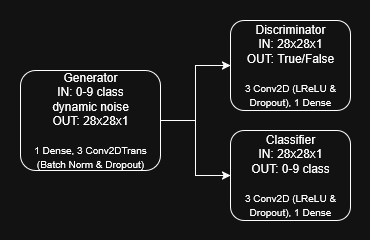

The diagram above was exported from draw.io. Its source (the exported page's mxGraphModel, read from the mxfile embedded in the PNG):
<mxGraphModel dx="984" dy="358" grid="1" gridSize="10" guides="1" tooltips="1" connect="1" arrows="1" fold="1" page="1" pageScale="1" pageWidth="850" pageHeight="1100" math="0" shadow="0">
  <root>
    <mxCell id="0" />
    <mxCell id="1" parent="0" />
    <mxCell id="PYsBXqxOTQmkdNrQpKFC-1" value="&lt;div&gt;Discriminator&lt;/div&gt;&lt;div&gt;IN: 28x28x1&lt;/div&gt;&lt;div&gt;OUT: True/False&lt;/div&gt;&lt;div&gt;&lt;font style=&quot;font-size: 8px;&quot;&gt;&lt;br&gt;&lt;/font&gt;&lt;/div&gt;&lt;div&gt;&lt;font style=&quot;font-size: 10px;&quot;&gt;3 Conv2D (LReLU &amp;amp; Dropout), 1 Dense&lt;/font&gt;&lt;/div&gt;" style="rounded=1;whiteSpace=wrap;html=1;" vertex="1" parent="1">
      <mxGeometry x="400" y="240" width="120" height="90" as="geometry" />
    </mxCell>
    <mxCell id="PYsBXqxOTQmkdNrQpKFC-2" value="&lt;div&gt;Classifier&lt;/div&gt;&lt;div&gt;IN: 28x28x1&lt;/div&gt;&lt;div&gt;OUT: 0-9 class&lt;/div&gt;&lt;div&gt;&lt;br&gt;&lt;/div&gt;&lt;div&gt;&lt;font style=&quot;font-size: 10px;&quot;&gt;3 Conv2D (LReLU &amp;amp; Dropout), 1 Dense&lt;/font&gt;&lt;/div&gt;" style="rounded=1;whiteSpace=wrap;html=1;" vertex="1" parent="1">
      <mxGeometry x="400" y="350" width="120" height="90" as="geometry" />
    </mxCell>
    <mxCell id="PYsBXqxOTQmkdNrQpKFC-9" style="edgeStyle=orthogonalEdgeStyle;rounded=0;orthogonalLoop=1;jettySize=auto;html=1;exitX=1;exitY=0.5;exitDx=0;exitDy=0;entryX=0;entryY=0.5;entryDx=0;entryDy=0;" edge="1" parent="1" source="PYsBXqxOTQmkdNrQpKFC-3" target="PYsBXqxOTQmkdNrQpKFC-1">
      <mxGeometry relative="1" as="geometry" />
    </mxCell>
    <mxCell id="PYsBXqxOTQmkdNrQpKFC-10" style="edgeStyle=orthogonalEdgeStyle;rounded=0;orthogonalLoop=1;jettySize=auto;html=1;exitX=1;exitY=0.5;exitDx=0;exitDy=0;entryX=0;entryY=0.5;entryDx=0;entryDy=0;" edge="1" parent="1" source="PYsBXqxOTQmkdNrQpKFC-3" target="PYsBXqxOTQmkdNrQpKFC-2">
      <mxGeometry relative="1" as="geometry" />
    </mxCell>
    <mxCell id="PYsBXqxOTQmkdNrQpKFC-3" value="&lt;div&gt;Generator&lt;/div&gt;&lt;div&gt;IN: 0-9 class&lt;/div&gt;&lt;div&gt;dynamic noise&lt;/div&gt;&lt;div&gt;OUT: 28x28x1&lt;/div&gt;&lt;div&gt;&lt;font style=&quot;font-size: 10px;&quot;&gt;&lt;br&gt;&lt;/font&gt;&lt;/div&gt;&lt;div&gt;&lt;font style=&quot;font-size: 10px;&quot;&gt;1 Dense, 3 Conv2DTrans (Batch Norm &amp;amp; Dropout)&lt;/font&gt;&lt;/div&gt;" style="rounded=1;whiteSpace=wrap;html=1;" vertex="1" parent="1">
      <mxGeometry x="190" y="290" width="140" height="100" as="geometry" />
    </mxCell>
    <mxCell id="PYsBXqxOTQmkdNrQpKFC-12" value="" style="rounded=0;whiteSpace=wrap;html=1;fillColor=none;strokeColor=none;" vertex="1" parent="1">
      <mxGeometry x="170" y="220" width="370" height="240" as="geometry" />
    </mxCell>
  </root>
</mxGraphModel>